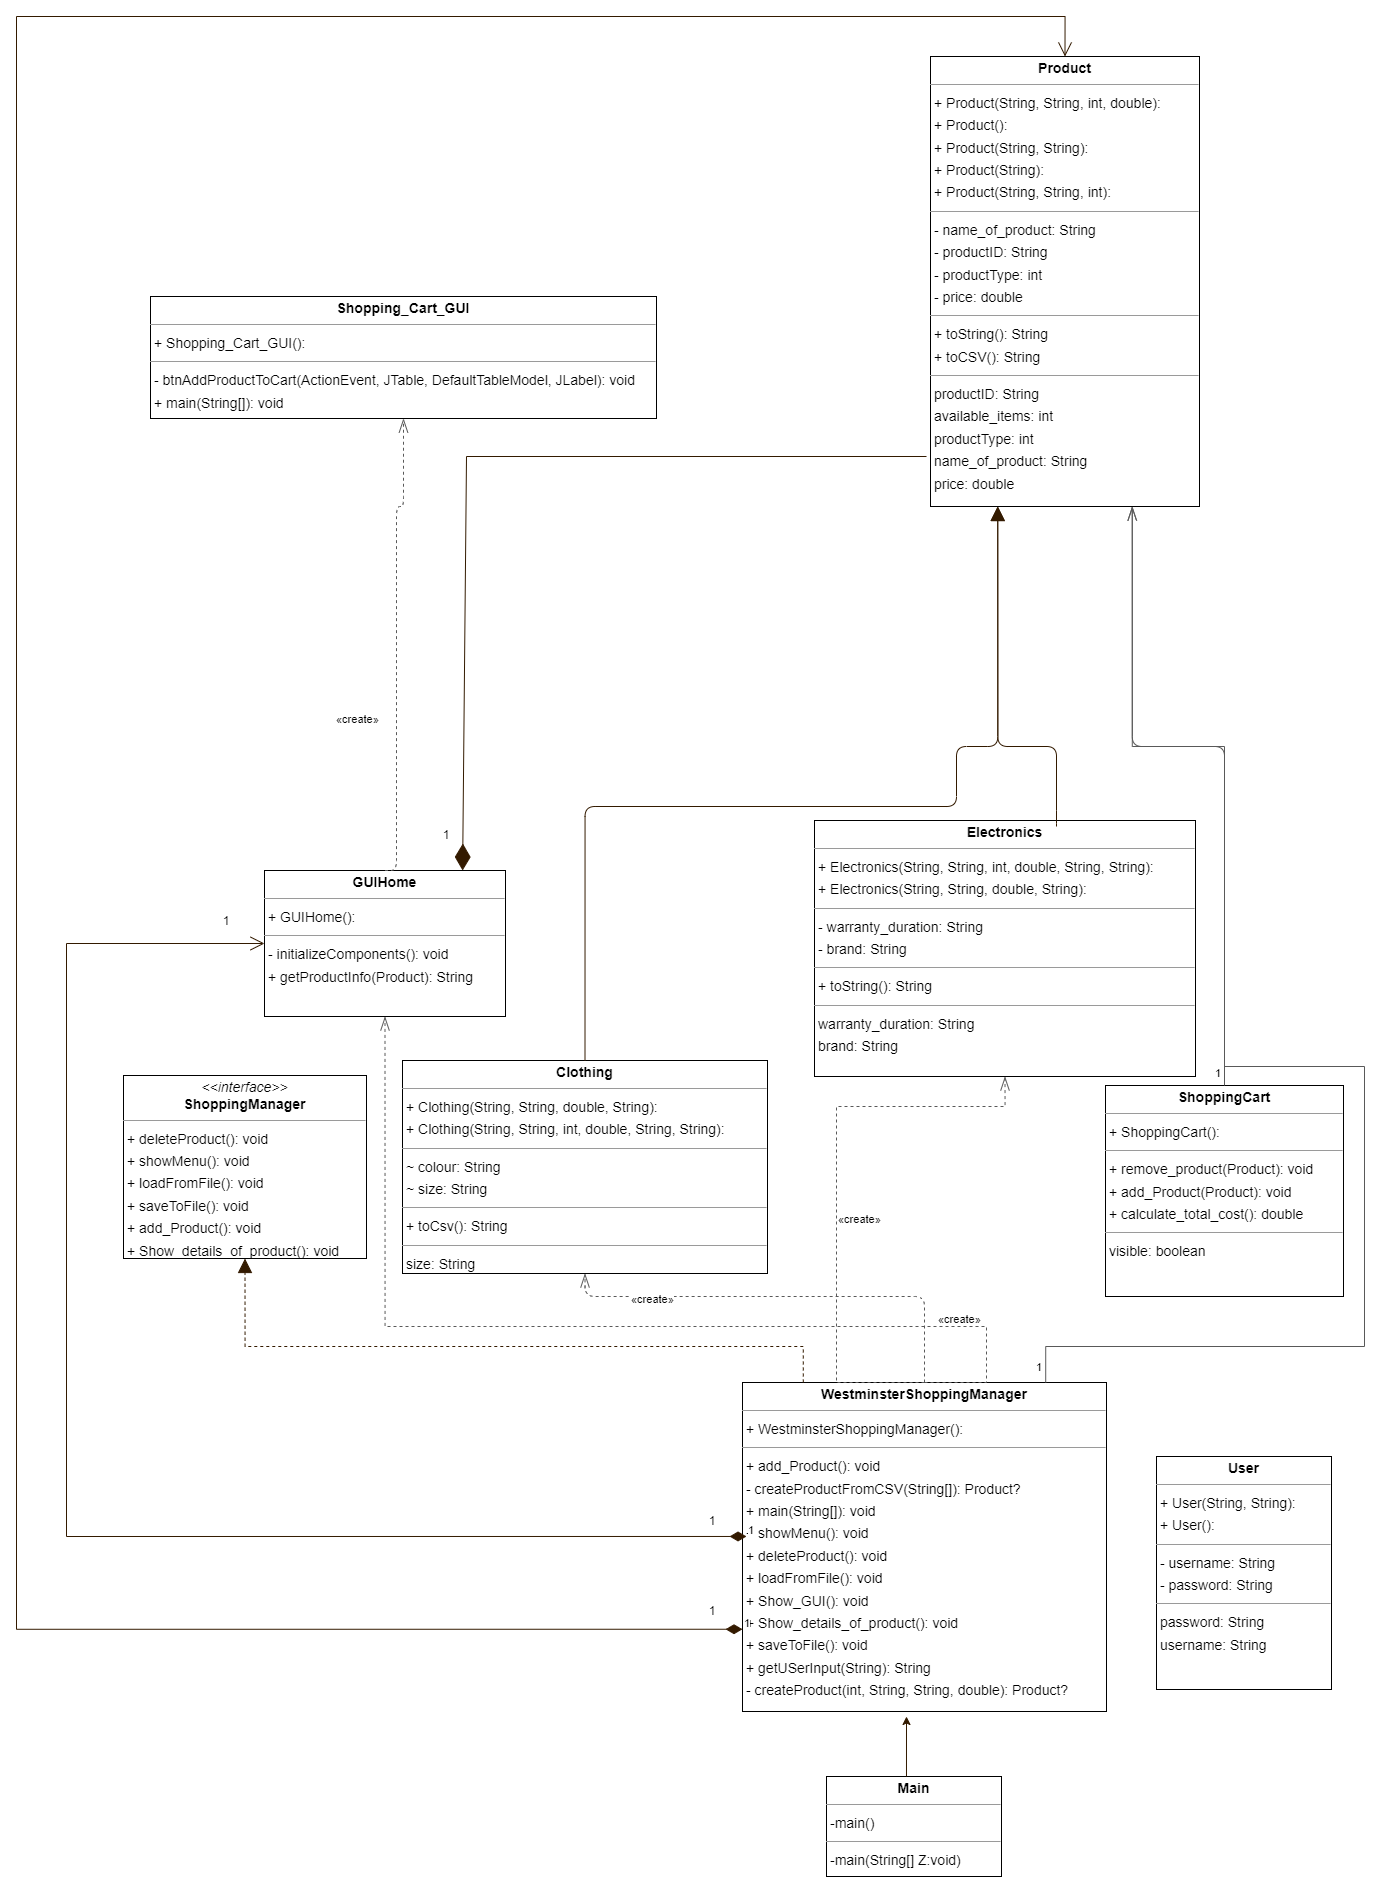

The diagram above was exported from draw.io. Its source (the exported page's mxGraphModel, read from the mxfile embedded in the PNG):
<mxGraphModel dx="1993" dy="1382" grid="1" gridSize="10" guides="1" tooltips="1" connect="1" arrows="1" fold="1" page="0" pageScale="1" pageWidth="413" pageHeight="583" background="none" math="0" shadow="0">
  <root>
    <mxCell id="0" />
    <mxCell id="1" parent="0" />
    <mxCell id="node5" value="&lt;p style=&quot;margin:0px;margin-top:4px;text-align:center;&quot;&gt;&lt;b&gt;Clothing&lt;/b&gt;&lt;/p&gt;&lt;hr size=&quot;1&quot;/&gt;&lt;p style=&quot;margin:0 0 0 4px;line-height:1.6;&quot;&gt;+ Clothing(String, String, double, String): &lt;br/&gt;+ Clothing(String, String, int, double, String, String): &lt;/p&gt;&lt;hr size=&quot;1&quot;/&gt;&lt;p style=&quot;margin:0 0 0 4px;line-height:1.6;&quot;&gt;~ colour: String&lt;br/&gt;~ size: String&lt;/p&gt;&lt;hr size=&quot;1&quot;/&gt;&lt;p style=&quot;margin:0 0 0 4px;line-height:1.6;&quot;&gt;+ toCsv(): String&lt;/p&gt;&lt;hr size=&quot;1&quot;/&gt;&lt;p style=&quot;margin:0 0 0 4px;line-height:1.6;&quot;&gt; size: String&lt;br/&gt; colour: String&lt;/p&gt;" style="verticalAlign=top;align=left;overflow=fill;fontSize=14;fontFamily=Helvetica;html=1;rounded=0;shadow=0;comic=0;labelBackgroundColor=none;strokeWidth=1;" parent="1" vertex="1">
      <mxGeometry x="136" y="684" width="365" height="213" as="geometry" />
    </mxCell>
    <mxCell id="node3" value="&lt;p style=&quot;margin:0px;margin-top:4px;text-align:center;&quot;&gt;&lt;b&gt;Electronics&lt;/b&gt;&lt;/p&gt;&lt;hr size=&quot;1&quot;/&gt;&lt;p style=&quot;margin:0 0 0 4px;line-height:1.6;&quot;&gt;+ Electronics(String, String, int, double, String, String): &lt;br/&gt;+ Electronics(String, String, double, String): &lt;/p&gt;&lt;hr size=&quot;1&quot;/&gt;&lt;p style=&quot;margin:0 0 0 4px;line-height:1.6;&quot;&gt;- warranty_duration: String&lt;br/&gt;- brand: String&lt;/p&gt;&lt;hr size=&quot;1&quot;/&gt;&lt;p style=&quot;margin:0 0 0 4px;line-height:1.6;&quot;&gt;+ toString(): String&lt;/p&gt;&lt;hr size=&quot;1&quot;/&gt;&lt;p style=&quot;margin:0 0 0 4px;line-height:1.6;&quot;&gt; warranty_duration: String&lt;br/&gt; brand: String&lt;/p&gt;" style="verticalAlign=top;align=left;overflow=fill;fontSize=14;fontFamily=Helvetica;html=1;rounded=0;shadow=0;comic=0;labelBackgroundColor=none;strokeWidth=1;" parent="1" vertex="1">
      <mxGeometry x="548" y="444" width="381" height="256" as="geometry" />
    </mxCell>
    <mxCell id="node7" value="&lt;p style=&quot;margin:0px;margin-top:4px;text-align:center;&quot;&gt;&lt;b&gt;GUIHome&lt;/b&gt;&lt;/p&gt;&lt;hr size=&quot;1&quot;/&gt;&lt;p style=&quot;margin:0 0 0 4px;line-height:1.6;&quot;&gt;+ GUIHome(): &lt;/p&gt;&lt;hr size=&quot;1&quot;/&gt;&lt;p style=&quot;margin:0 0 0 4px;line-height:1.6;&quot;&gt;- initializeComponents(): void&lt;br/&gt;+ getProductInfo(Product): String&lt;/p&gt;" style="verticalAlign=top;align=left;overflow=fill;fontSize=14;fontFamily=Helvetica;html=1;rounded=0;shadow=0;comic=0;labelBackgroundColor=none;strokeWidth=1;" parent="1" vertex="1">
      <mxGeometry x="-2" y="494" width="241" height="146" as="geometry" />
    </mxCell>
    <mxCell id="node0" value="&lt;p style=&quot;margin:0px;margin-top:4px;text-align:center;&quot;&gt;&lt;b&gt;Product&lt;/b&gt;&lt;/p&gt;&lt;hr size=&quot;1&quot;/&gt;&lt;p style=&quot;margin:0 0 0 4px;line-height:1.6;&quot;&gt;+ Product(String, String, int, double): &lt;br/&gt;+ Product(): &lt;br/&gt;+ Product(String, String): &lt;br/&gt;+ Product(String): &lt;br/&gt;+ Product(String, String, int): &lt;/p&gt;&lt;hr size=&quot;1&quot;/&gt;&lt;p style=&quot;margin:0 0 0 4px;line-height:1.6;&quot;&gt;- name_of_product: String&lt;br/&gt;- productID: String&lt;br/&gt;- productType: int&lt;br/&gt;- price: double&lt;/p&gt;&lt;hr size=&quot;1&quot;/&gt;&lt;p style=&quot;margin:0 0 0 4px;line-height:1.6;&quot;&gt;+ toString(): String&lt;br/&gt;+ toCSV(): String&lt;/p&gt;&lt;hr size=&quot;1&quot;/&gt;&lt;p style=&quot;margin:0 0 0 4px;line-height:1.6;&quot;&gt; productID: String&lt;br/&gt; available_items: int&lt;br/&gt; productType: int&lt;br/&gt; name_of_product: String&lt;br/&gt; price: double&lt;/p&gt;" style="verticalAlign=top;align=left;overflow=fill;fontSize=14;fontFamily=Helvetica;html=1;rounded=0;shadow=0;comic=0;labelBackgroundColor=none;strokeWidth=1;" parent="1" vertex="1">
      <mxGeometry x="664" y="-320" width="269" height="450" as="geometry" />
    </mxCell>
    <mxCell id="node1" value="&lt;p style=&quot;margin:0px;margin-top:4px;text-align:center;&quot;&gt;&lt;b&gt;ShoppingCart&lt;/b&gt;&lt;/p&gt;&lt;hr size=&quot;1&quot;/&gt;&lt;p style=&quot;margin:0 0 0 4px;line-height:1.6;&quot;&gt;+ ShoppingCart(): &lt;/p&gt;&lt;hr size=&quot;1&quot;/&gt;&lt;p style=&quot;margin:0 0 0 4px;line-height:1.6;&quot;&gt;+ remove_product(Product): void&lt;br/&gt;+ add_Product(Product): void&lt;br/&gt;+ calculate_total_cost(): double&lt;/p&gt;&lt;hr size=&quot;1&quot;/&gt;&lt;p style=&quot;margin:0 0 0 4px;line-height:1.6;&quot;&gt; visible: boolean&lt;/p&gt;" style="verticalAlign=top;align=left;overflow=fill;fontSize=14;fontFamily=Helvetica;html=1;rounded=0;shadow=0;comic=0;labelBackgroundColor=none;strokeWidth=1;" parent="1" vertex="1">
      <mxGeometry x="839" y="709" width="238" height="211" as="geometry" />
    </mxCell>
    <mxCell id="node4" value="&lt;p style=&quot;margin:0px;margin-top:4px;text-align:center;&quot;&gt;&lt;i&gt;&amp;lt;&amp;lt;interface&amp;gt;&amp;gt;&lt;/i&gt;&lt;br/&gt;&lt;b&gt;ShoppingManager&lt;/b&gt;&lt;/p&gt;&lt;hr size=&quot;1&quot;/&gt;&lt;p style=&quot;margin:0 0 0 4px;line-height:1.6;&quot;&gt;+ deleteProduct(): void&lt;br/&gt;+ showMenu(): void&lt;br/&gt;+ loadFromFile(): void&lt;br/&gt;+ saveToFile(): void&lt;br/&gt;+ add_Product(): void&lt;br/&gt;+ Show_details_of_product(): void&lt;/p&gt;" style="verticalAlign=top;align=left;overflow=fill;fontSize=14;fontFamily=Helvetica;html=1;rounded=0;shadow=0;comic=0;labelBackgroundColor=none;strokeWidth=1;" parent="1" vertex="1">
      <mxGeometry x="-143" y="699" width="243" height="183" as="geometry" />
    </mxCell>
    <mxCell id="node8" value="&lt;p style=&quot;margin:0px;margin-top:4px;text-align:center;&quot;&gt;&lt;b&gt;Shopping_Cart_GUI&lt;/b&gt;&lt;/p&gt;&lt;hr size=&quot;1&quot;/&gt;&lt;p style=&quot;margin:0 0 0 4px;line-height:1.6;&quot;&gt;+ Shopping_Cart_GUI(): &lt;/p&gt;&lt;hr size=&quot;1&quot;/&gt;&lt;p style=&quot;margin:0 0 0 4px;line-height:1.6;&quot;&gt;- btnAddProductToCart(ActionEvent, JTable, DefaultTableModel, JLabel): void&lt;br/&gt;+ main(String[]): void&lt;/p&gt;" style="verticalAlign=top;align=left;overflow=fill;fontSize=14;fontFamily=Helvetica;html=1;rounded=0;shadow=0;comic=0;labelBackgroundColor=none;strokeWidth=1;" parent="1" vertex="1">
      <mxGeometry x="-116" y="-80" width="506" height="122" as="geometry" />
    </mxCell>
    <mxCell id="node6" value="&lt;p style=&quot;margin:0px;margin-top:4px;text-align:center;&quot;&gt;&lt;b&gt;User&lt;/b&gt;&lt;/p&gt;&lt;hr size=&quot;1&quot;/&gt;&lt;p style=&quot;margin:0 0 0 4px;line-height:1.6;&quot;&gt;+ User(String, String): &lt;br/&gt;+ User(): &lt;/p&gt;&lt;hr size=&quot;1&quot;/&gt;&lt;p style=&quot;margin:0 0 0 4px;line-height:1.6;&quot;&gt;- username: String&lt;br/&gt;- password: String&lt;/p&gt;&lt;hr size=&quot;1&quot;/&gt;&lt;p style=&quot;margin:0 0 0 4px;line-height:1.6;&quot;&gt; password: String&lt;br/&gt; username: String&lt;/p&gt;" style="verticalAlign=top;align=left;overflow=fill;fontSize=14;fontFamily=Helvetica;html=1;rounded=0;shadow=0;comic=0;labelBackgroundColor=none;strokeWidth=1;" parent="1" vertex="1">
      <mxGeometry x="890" y="1080" width="175" height="233" as="geometry" />
    </mxCell>
    <mxCell id="node2" value="&lt;p style=&quot;margin:0px;margin-top:4px;text-align:center;&quot;&gt;&lt;b&gt;WestminsterShoppingManager&lt;/b&gt;&lt;/p&gt;&lt;hr size=&quot;1&quot;/&gt;&lt;p style=&quot;margin:0 0 0 4px;line-height:1.6;&quot;&gt;+ WestminsterShoppingManager(): &lt;/p&gt;&lt;hr size=&quot;1&quot;/&gt;&lt;p style=&quot;margin:0 0 0 4px;line-height:1.6;&quot;&gt;+ add_Product(): void&lt;br/&gt;- createProductFromCSV(String[]): Product?&lt;br/&gt;+ main(String[]): void&lt;br/&gt;+ showMenu(): void&lt;br/&gt;+ deleteProduct(): void&lt;br/&gt;+ loadFromFile(): void&lt;br/&gt;+ Show_GUI(): void&lt;br/&gt;+ Show_details_of_product(): void&lt;br/&gt;+ saveToFile(): void&lt;br/&gt;+ getUSerInput(String): String&lt;br/&gt;- createProduct(int, String, String, double): Product?&lt;/p&gt;" style="verticalAlign=top;align=left;overflow=fill;fontSize=14;fontFamily=Helvetica;html=1;rounded=0;shadow=0;comic=0;labelBackgroundColor=none;strokeWidth=1;" parent="1" vertex="1">
      <mxGeometry x="476" y="1006" width="364" height="329" as="geometry" />
    </mxCell>
    <mxCell id="edge2" value="" style="html=1;rounded=1;edgeStyle=orthogonalEdgeStyle;dashed=0;startArrow=none;endArrow=block;endSize=12;strokeColor=#331A00;exitX=0.500;exitY=0.000;exitDx=0;exitDy=0;entryX=0.250;entryY=1.000;entryDx=0;entryDy=0;" parent="1" source="node5" target="node0" edge="1">
      <mxGeometry width="50" height="50" relative="1" as="geometry">
        <Array as="points">
          <mxPoint x="319" y="430" />
          <mxPoint x="690" y="430" />
          <mxPoint x="690" y="370" />
          <mxPoint x="731" y="370" />
        </Array>
      </mxGeometry>
    </mxCell>
    <mxCell id="edge0" value="" style="html=1;rounded=1;edgeStyle=orthogonalEdgeStyle;dashed=0;startArrow=none;endArrow=block;endSize=12;strokeColor=#331A00;entryX=0.250;entryY=1.000;entryDx=0;entryDy=0;" parent="1" target="node0" edge="1">
      <mxGeometry x="-0.1714" y="-31" width="50" height="50" relative="1" as="geometry">
        <Array as="points">
          <mxPoint x="790" y="444" />
          <mxPoint x="790" y="370" />
          <mxPoint x="731" y="370" />
        </Array>
        <mxPoint x="790" y="450" as="sourcePoint" />
        <mxPoint x="1" as="offset" />
      </mxGeometry>
    </mxCell>
    <mxCell id="edge5" value="" style="html=1;rounded=1;edgeStyle=orthogonalEdgeStyle;dashed=1;startArrow=none;endArrow=openThin;endSize=12;strokeColor=#595959;exitX=0.500;exitY=0.000;exitDx=0;exitDy=0;entryX=0.500;entryY=1.000;entryDx=0;entryDy=0;" parent="1" source="node7" target="node8" edge="1">
      <mxGeometry x="-0.0542" y="27" width="50" height="50" relative="1" as="geometry">
        <Array as="points">
          <mxPoint x="130" y="494" />
          <mxPoint x="130" y="130" />
          <mxPoint x="137" y="130" />
        </Array>
        <mxPoint as="offset" />
      </mxGeometry>
    </mxCell>
    <mxCell id="label32" value="«create»" style="edgeLabel;resizable=0;html=1;align=left;verticalAlign=top;strokeColor=default;" parent="edge5" vertex="1" connectable="0">
      <mxGeometry x="68" y="330" as="geometry" />
    </mxCell>
    <mxCell id="edge7" value="" style="html=1;rounded=1;edgeStyle=orthogonalEdgeStyle;dashed=0;startArrow=diamondThinstartSize=12;endArrow=openThin;endSize=12;strokeColor=#595959;exitX=0.500;exitY=0.000;exitDx=0;exitDy=0;entryX=0.750;entryY=1.000;entryDx=0;entryDy=0;" parent="1" source="node1" target="node0" edge="1">
      <mxGeometry width="50" height="50" relative="1" as="geometry">
        <Array as="points">
          <mxPoint x="958" y="370" />
          <mxPoint x="865" y="370" />
        </Array>
      </mxGeometry>
    </mxCell>
    <mxCell id="label42" value="1" style="edgeLabel;resizable=0;html=1;align=left;verticalAlign=top;strokeColor=default;" parent="edge7" vertex="1" connectable="0">
      <mxGeometry x="947" y="684" as="geometry" />
    </mxCell>
    <mxCell id="edge6" value="" style="html=1;rounded=1;edgeStyle=orthogonalEdgeStyle;dashed=1;startArrow=none;endArrow=openThin;endSize=12;strokeColor=#595959;exitX=0.500;exitY=0.000;exitDx=0;exitDy=0;entryX=0.500;entryY=1.000;entryDx=0;entryDy=0;jumpStyle=gap;jumpSize=23;" parent="1" source="node2" target="node5" edge="1">
      <mxGeometry width="50" height="50" relative="1" as="geometry">
        <Array as="points">
          <mxPoint x="658" y="920" />
          <mxPoint x="319" y="920" />
        </Array>
      </mxGeometry>
    </mxCell>
    <mxCell id="label38" value="«create»" style="edgeLabel;resizable=0;html=1;align=left;verticalAlign=top;strokeColor=default;" parent="edge6" vertex="1" connectable="0">
      <mxGeometry x="570" y="830" as="geometry" />
    </mxCell>
    <mxCell id="edge3" value="" style="html=1;rounded=0;edgeStyle=orthogonalEdgeStyle;dashed=1;startArrow=none;endArrow=openThin;endSize=12;strokeColor=#595959;exitX=0.500;exitY=0.000;exitDx=0;exitDy=0;entryX=0.500;entryY=1.000;entryDx=0;entryDy=0;jumpSize=12;" parent="1" source="node2" target="node3" edge="1">
      <mxGeometry width="50" height="50" relative="1" as="geometry">
        <Array as="points">
          <mxPoint x="570" y="1006" />
          <mxPoint x="570" y="730" />
          <mxPoint x="739" y="730" />
        </Array>
      </mxGeometry>
    </mxCell>
    <mxCell id="label20" value="«create»" style="edgeLabel;resizable=0;html=1;align=left;verticalAlign=top;strokeColor=default;" parent="edge3" vertex="1" connectable="0">
      <mxGeometry x="670" y="930" as="geometry" />
    </mxCell>
    <mxCell id="edge8" value="" style="html=1;rounded=0;edgeStyle=orthogonalEdgeStyle;dashed=1;startArrow=none;endArrow=openThin;endSize=12;strokeColor=#595959;exitX=0.500;exitY=0.000;exitDx=0;exitDy=0;entryX=0.500;entryY=1.000;entryDx=0;entryDy=0;" parent="1" source="node2" target="node7" edge="1">
      <mxGeometry width="50" height="50" relative="1" as="geometry">
        <Array as="points">
          <mxPoint x="720" y="1006" />
          <mxPoint x="720" y="950" />
          <mxPoint x="119" y="950" />
        </Array>
      </mxGeometry>
    </mxCell>
    <mxCell id="label50" value="«create»" style="edgeLabel;resizable=0;html=1;align=left;verticalAlign=top;strokeColor=default;" parent="edge8" vertex="1" connectable="0">
      <mxGeometry x="363" y="910" as="geometry" />
    </mxCell>
    <mxCell id="edge4" value="" style="html=1;rounded=0;edgeStyle=orthogonalEdgeStyle;dashed=0;startArrow=diamondThinstartSize=12;endArrow=openThin;endSize=12;strokeColor=#595959;exitX=0.833;exitY=0.000;exitDx=0;exitDy=0;entryX=0.750;entryY=1.000;entryDx=0;entryDy=0;" parent="1" source="node2" target="node0" edge="1">
      <mxGeometry width="50" height="50" relative="1" as="geometry">
        <Array as="points">
          <mxPoint x="779" y="970" />
          <mxPoint x="1098" y="970" />
          <mxPoint x="1098" y="690" />
          <mxPoint x="958" y="690" />
          <mxPoint x="958" y="370" />
          <mxPoint x="865" y="370" />
        </Array>
      </mxGeometry>
    </mxCell>
    <mxCell id="label24" value="1" style="edgeLabel;resizable=0;html=1;align=left;verticalAlign=top;strokeColor=default;" parent="edge4" vertex="1" connectable="0">
      <mxGeometry x="768" y="978" as="geometry" />
    </mxCell>
    <mxCell id="edge1" value="" style="html=1;rounded=0;edgeStyle=orthogonalEdgeStyle;dashed=1;startArrow=none;endArrow=block;endSize=12;strokeColor=#331A00;exitX=0.167;exitY=0.000;exitDx=0;exitDy=0;entryX=0.500;entryY=1.000;entryDx=0;entryDy=0;" parent="1" source="node2" target="node4" edge="1">
      <mxGeometry width="50" height="50" relative="1" as="geometry">
        <Array as="points">
          <mxPoint x="537" y="970" />
          <mxPoint x="-22" y="970" />
        </Array>
      </mxGeometry>
    </mxCell>
    <mxCell id="GNAUWoy3ZQaYp8BMXDuZ-2" value="&lt;p style=&quot;margin:0px;margin-top:4px;text-align:center;&quot;&gt;&lt;b&gt;Main&lt;/b&gt;&lt;/p&gt;&lt;hr size=&quot;1&quot;&gt;&lt;p style=&quot;margin:0 0 0 4px;line-height:1.6;&quot;&gt;-main()&lt;/p&gt;&lt;hr size=&quot;1&quot;&gt;&lt;p style=&quot;margin:0 0 0 4px;line-height:1.6;&quot;&gt;-main(String[] Z:void)&lt;br&gt;&lt;/p&gt;" style="verticalAlign=top;align=left;overflow=fill;fontSize=14;fontFamily=Helvetica;html=1;rounded=0;shadow=0;comic=0;labelBackgroundColor=none;strokeWidth=1;" vertex="1" parent="1">
      <mxGeometry x="560" y="1400" width="175" height="100" as="geometry" />
    </mxCell>
    <mxCell id="GNAUWoy3ZQaYp8BMXDuZ-3" value="" style="endArrow=classic;html=1;rounded=0;strokeColor=#331A00;exitX=0.457;exitY=0;exitDx=0;exitDy=0;exitPerimeter=0;" edge="1" parent="1" source="GNAUWoy3ZQaYp8BMXDuZ-2">
      <mxGeometry width="50" height="50" relative="1" as="geometry">
        <mxPoint x="640" y="1390" as="sourcePoint" />
        <mxPoint x="640" y="1340" as="targetPoint" />
      </mxGeometry>
    </mxCell>
    <mxCell id="GNAUWoy3ZQaYp8BMXDuZ-4" value="1" style="endArrow=open;html=1;endSize=12;startArrow=diamondThin;startSize=14;startFill=1;edgeStyle=orthogonalEdgeStyle;align=left;verticalAlign=bottom;rounded=0;strokeColor=#331A00;exitX=0.011;exitY=0.468;exitDx=0;exitDy=0;exitPerimeter=0;entryX=0;entryY=0.5;entryDx=0;entryDy=0;" edge="1" parent="1" source="node2" target="node7">
      <mxGeometry x="-1" y="3" relative="1" as="geometry">
        <mxPoint x="170" y="1150" as="sourcePoint" />
        <mxPoint x="-200" y="567" as="targetPoint" />
        <Array as="points">
          <mxPoint x="-200" y="1160" />
          <mxPoint x="-200" y="567" />
        </Array>
      </mxGeometry>
    </mxCell>
    <mxCell id="GNAUWoy3ZQaYp8BMXDuZ-5" value="1" style="text;html=1;strokeColor=none;fillColor=none;align=center;verticalAlign=middle;whiteSpace=wrap;rounded=0;" vertex="1" parent="1">
      <mxGeometry x="-70" y="530" width="60" height="30" as="geometry" />
    </mxCell>
    <mxCell id="GNAUWoy3ZQaYp8BMXDuZ-6" value="1" style="text;html=1;strokeColor=none;fillColor=none;align=center;verticalAlign=middle;whiteSpace=wrap;rounded=0;" vertex="1" parent="1">
      <mxGeometry x="416" y="1130" width="60" height="30" as="geometry" />
    </mxCell>
    <mxCell id="GNAUWoy3ZQaYp8BMXDuZ-7" value="1" style="endArrow=open;html=1;endSize=12;startArrow=diamondThin;startSize=14;startFill=1;edgeStyle=orthogonalEdgeStyle;align=left;verticalAlign=bottom;rounded=0;strokeColor=#331A00;exitX=0;exitY=0.75;exitDx=0;exitDy=0;entryX=0.5;entryY=0;entryDx=0;entryDy=0;" edge="1" parent="1" source="node2" target="node0">
      <mxGeometry x="-1" y="3" relative="1" as="geometry">
        <mxPoint x="430.0039999999999" y="1252.9720000000002" as="sourcePoint" />
        <mxPoint x="-52" y="660" as="targetPoint" />
        <Array as="points">
          <mxPoint x="-250" y="1253" />
          <mxPoint x="-250" y="-360" />
          <mxPoint x="799" y="-360" />
        </Array>
      </mxGeometry>
    </mxCell>
    <mxCell id="GNAUWoy3ZQaYp8BMXDuZ-8" value="1" style="text;html=1;strokeColor=none;fillColor=none;align=center;verticalAlign=middle;whiteSpace=wrap;rounded=0;" vertex="1" parent="1">
      <mxGeometry x="416" y="1220" width="60" height="30" as="geometry" />
    </mxCell>
    <mxCell id="GNAUWoy3ZQaYp8BMXDuZ-9" value="" style="endArrow=diamondThin;endFill=1;endSize=24;html=1;rounded=0;strokeColor=#331A00;entryX=0.822;entryY=0;entryDx=0;entryDy=0;entryPerimeter=0;" edge="1" parent="1" target="node7">
      <mxGeometry width="160" relative="1" as="geometry">
        <mxPoint x="660" y="80" as="sourcePoint" />
        <mxPoint x="580" y="260" as="targetPoint" />
        <Array as="points">
          <mxPoint x="200" y="80" />
        </Array>
      </mxGeometry>
    </mxCell>
    <mxCell id="GNAUWoy3ZQaYp8BMXDuZ-10" value="1" style="text;html=1;strokeColor=none;fillColor=none;align=center;verticalAlign=middle;whiteSpace=wrap;rounded=0;" vertex="1" parent="1">
      <mxGeometry x="150" y="444" width="60" height="30" as="geometry" />
    </mxCell>
  </root>
</mxGraphModel>